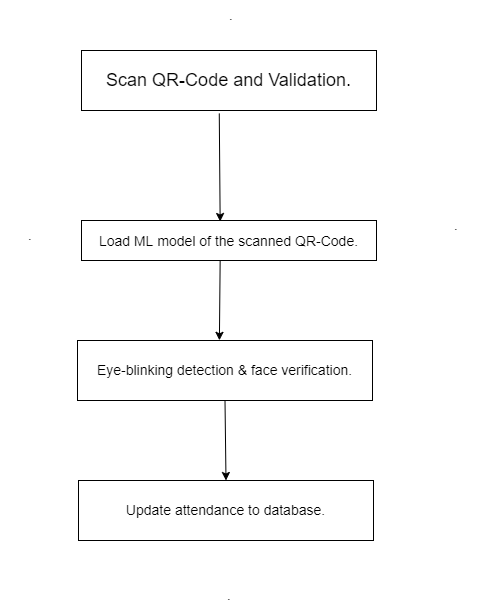

The diagram above was exported from draw.io. Its source (the exported page's mxGraphModel, read from the mxfile embedded in the PNG):
<mxGraphModel dx="1038" dy="513" grid="1" gridSize="10" guides="1" tooltips="1" connect="1" arrows="1" fold="1" page="1" pageScale="1" pageWidth="850" pageHeight="1100" math="0" shadow="0">
  <root>
    <mxCell id="0" />
    <mxCell id="1" parent="0" />
    <mxCell id="rdgej9pJwR3vvzxAAegA-1" value="" style="rounded=0;whiteSpace=wrap;html=1;" vertex="1" parent="1">
      <mxGeometry x="305" y="90" width="295" height="60" as="geometry" />
    </mxCell>
    <mxCell id="rdgej9pJwR3vvzxAAegA-2" value="&lt;font style=&quot;font-size: 18px&quot;&gt;Scan QR-Code and Validation.&lt;/font&gt;" style="text;html=1;strokeColor=none;fillColor=none;align=center;verticalAlign=middle;whiteSpace=wrap;rounded=0;" vertex="1" parent="1">
      <mxGeometry x="284" y="105" width="337" height="30" as="geometry" />
    </mxCell>
    <mxCell id="rdgej9pJwR3vvzxAAegA-3" value="" style="endArrow=classic;html=1;rounded=0;fontSize=18;exitX=0.467;exitY=1.05;exitDx=0;exitDy=0;exitPerimeter=0;entryX=0.47;entryY=0.025;entryDx=0;entryDy=0;entryPerimeter=0;" edge="1" parent="1" source="rdgej9pJwR3vvzxAAegA-1" target="rdgej9pJwR3vvzxAAegA-4">
      <mxGeometry width="50" height="50" relative="1" as="geometry">
        <mxPoint x="630" y="420" as="sourcePoint" />
        <mxPoint x="443" y="250" as="targetPoint" />
      </mxGeometry>
    </mxCell>
    <mxCell id="rdgej9pJwR3vvzxAAegA-4" value="&lt;font style=&quot;font-size: 14px&quot;&gt;Load ML model of the scanned QR-Code.&lt;/font&gt;" style="rounded=0;whiteSpace=wrap;html=1;fontSize=18;" vertex="1" parent="1">
      <mxGeometry x="305" y="260" width="295" height="40" as="geometry" />
    </mxCell>
    <mxCell id="rdgej9pJwR3vvzxAAegA-6" value="" style="endArrow=classic;html=1;rounded=0;fontSize=14;exitX=0.47;exitY=1.005;exitDx=0;exitDy=0;exitPerimeter=0;entryX=0.481;entryY=-0.003;entryDx=0;entryDy=0;entryPerimeter=0;" edge="1" parent="1" source="rdgej9pJwR3vvzxAAegA-4" target="rdgej9pJwR3vvzxAAegA-7">
      <mxGeometry width="50" height="50" relative="1" as="geometry">
        <mxPoint x="730" y="430" as="sourcePoint" />
        <mxPoint x="444" y="400" as="targetPoint" />
      </mxGeometry>
    </mxCell>
    <mxCell id="rdgej9pJwR3vvzxAAegA-7" value="&lt;span style=&quot;font-size: 14px&quot;&gt;Eye-blinking detection &amp;amp; face verification.&lt;/span&gt;" style="rounded=0;whiteSpace=wrap;html=1;" vertex="1" parent="1">
      <mxGeometry x="301" y="380" width="295" height="60" as="geometry" />
    </mxCell>
    <mxCell id="rdgej9pJwR3vvzxAAegA-8" value="&lt;span style=&quot;font-size: 14px&quot;&gt;Update attendance to database.&lt;/span&gt;" style="rounded=0;whiteSpace=wrap;html=1;" vertex="1" parent="1">
      <mxGeometry x="302" y="520" width="295" height="60" as="geometry" />
    </mxCell>
    <mxCell id="rdgej9pJwR3vvzxAAegA-9" value="" style="endArrow=classic;html=1;rounded=0;fontSize=14;exitX=0.5;exitY=1;exitDx=0;exitDy=0;entryX=0.5;entryY=0;entryDx=0;entryDy=0;" edge="1" parent="1" source="rdgej9pJwR3vvzxAAegA-7" target="rdgej9pJwR3vvzxAAegA-8">
      <mxGeometry width="50" height="50" relative="1" as="geometry">
        <mxPoint x="490.0000000000001" y="480.00000000000006" as="sourcePoint" />
        <mxPoint x="450" y="510" as="targetPoint" />
      </mxGeometry>
    </mxCell>
    <mxCell id="rdgej9pJwR3vvzxAAegA-10" value="." style="text;html=1;strokeColor=none;fillColor=none;align=center;verticalAlign=middle;whiteSpace=wrap;rounded=0;fontSize=14;" vertex="1" parent="1">
      <mxGeometry x="425" y="40" width="60" height="30" as="geometry" />
    </mxCell>
    <mxCell id="rdgej9pJwR3vvzxAAegA-11" value="." style="text;html=1;strokeColor=none;fillColor=none;align=center;verticalAlign=middle;whiteSpace=wrap;rounded=0;fontSize=14;" vertex="1" parent="1">
      <mxGeometry x="650" y="250" width="60" height="30" as="geometry" />
    </mxCell>
    <mxCell id="rdgej9pJwR3vvzxAAegA-12" value="." style="text;html=1;strokeColor=none;fillColor=none;align=center;verticalAlign=middle;whiteSpace=wrap;rounded=0;fontSize=14;" vertex="1" parent="1">
      <mxGeometry x="224" y="260" width="60" height="30" as="geometry" />
    </mxCell>
    <mxCell id="rdgej9pJwR3vvzxAAegA-15" value="." style="text;html=1;strokeColor=none;fillColor=none;align=center;verticalAlign=middle;whiteSpace=wrap;rounded=0;fontSize=14;" vertex="1" parent="1">
      <mxGeometry x="422.5" y="620" width="60" height="30" as="geometry" />
    </mxCell>
  </root>
</mxGraphModel>